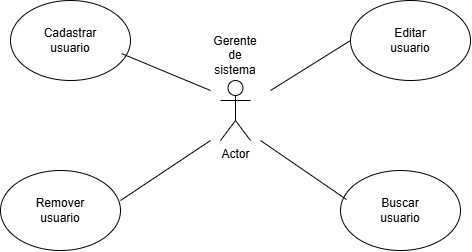

The diagram above was exported from draw.io. Its source (the exported page's mxGraphModel, read from the mxfile embedded in the PNG):
<mxGraphModel dx="860" dy="473" grid="1" gridSize="10" guides="1" tooltips="1" connect="1" arrows="1" fold="1" page="1" pageScale="1" pageWidth="827" pageHeight="1169" math="0" shadow="0">
  <root>
    <mxCell id="0" />
    <mxCell id="1" parent="0" />
    <mxCell id="etrENrhyQfCxvWG_fqD_-2" parent="1" style="ellipse;whiteSpace=wrap;html=1;shapeInside=1;" value="" vertex="1">
      <mxGeometry height="80" width="120" x="180" y="140" as="geometry" />
    </mxCell>
    <mxCell id="etrENrhyQfCxvWG_fqD_-3" parent="1" style="ellipse;whiteSpace=wrap;html=1;shapeInside=1;" value="" vertex="1">
      <mxGeometry height="80" width="120" x="170" y="310" as="geometry" />
    </mxCell>
    <mxCell id="etrENrhyQfCxvWG_fqD_-4" parent="1" style="ellipse;whiteSpace=wrap;html=1;shapeInside=1;" value="" vertex="1">
      <mxGeometry height="80" width="120" x="520" y="140" as="geometry" />
    </mxCell>
    <mxCell id="etrENrhyQfCxvWG_fqD_-5" parent="1" style="ellipse;whiteSpace=wrap;html=1;shapeInside=1;" value="" vertex="1">
      <mxGeometry height="80" width="120" x="510" y="310" as="geometry" />
    </mxCell>
    <mxCell id="etrENrhyQfCxvWG_fqD_-7" edge="1" parent="1" style="endArrow=none;html=1;rounded=0;" target="etrENrhyQfCxvWG_fqD_-1" value="">
      <mxGeometry height="50" relative="1" width="50" as="geometry">
        <mxPoint x="390" y="270" as="sourcePoint" />
        <mxPoint x="440" y="220" as="targetPoint" />
      </mxGeometry>
    </mxCell>
    <mxCell id="etrENrhyQfCxvWG_fqD_-1" parent="1" style="shape=umlActor;verticalLabelPosition=bottom;verticalAlign=top;html=1;outlineConnect=0;" value="Actor" vertex="1">
      <mxGeometry height="60" width="30" x="390" y="220" as="geometry" />
    </mxCell>
    <mxCell id="etrENrhyQfCxvWG_fqD_-9" edge="1" parent="1" style="endArrow=none;html=1;rounded=0;entryX=0;entryY=0.5;entryDx=0;entryDy=0;" target="etrENrhyQfCxvWG_fqD_-4" value="">
      <mxGeometry height="50" relative="1" width="50" as="geometry">
        <mxPoint x="440" y="230" as="sourcePoint" />
        <mxPoint x="500" y="180" as="targetPoint" />
      </mxGeometry>
    </mxCell>
    <mxCell id="etrENrhyQfCxvWG_fqD_-10" edge="1" parent="1" style="endArrow=none;html=1;rounded=0;entryX=0.05;entryY=0.363;entryDx=0;entryDy=0;entryPerimeter=0;" target="etrENrhyQfCxvWG_fqD_-5" value="">
      <mxGeometry height="50" relative="1" width="50" as="geometry">
        <mxPoint x="430" y="280" as="sourcePoint" />
        <mxPoint x="500" y="340" as="targetPoint" />
      </mxGeometry>
    </mxCell>
    <mxCell id="etrENrhyQfCxvWG_fqD_-11" edge="1" parent="1" style="endArrow=none;html=1;rounded=0;" value="">
      <mxGeometry height="50" relative="1" width="50" as="geometry">
        <mxPoint x="380" y="280" as="sourcePoint" />
        <mxPoint x="290" y="340" as="targetPoint" />
      </mxGeometry>
    </mxCell>
    <mxCell id="etrENrhyQfCxvWG_fqD_-12" edge="1" parent="1" source="etrENrhyQfCxvWG_fqD_-2" style="endArrow=none;html=1;rounded=0;exitX=0.925;exitY=0.663;exitDx=0;exitDy=0;exitPerimeter=0;" value="">
      <mxGeometry height="50" relative="1" width="50" as="geometry">
        <mxPoint x="270" y="180" as="sourcePoint" />
        <mxPoint x="380" y="230" as="targetPoint" />
      </mxGeometry>
    </mxCell>
    <mxCell id="etrENrhyQfCxvWG_fqD_-13" parent="1" style="text;html=1;whiteSpace=wrap;strokeColor=none;fillColor=none;align=center;verticalAlign=middle;rounded=0;" value="Cadastrar&lt;div&gt;usuario&lt;/div&gt;" vertex="1">
      <mxGeometry height="30" width="60" x="210" y="165" as="geometry" />
    </mxCell>
    <mxCell id="etrENrhyQfCxvWG_fqD_-15" parent="1" style="text;html=1;whiteSpace=wrap;strokeColor=none;fillColor=none;align=center;verticalAlign=middle;rounded=0;" value="Remover&lt;div&gt;usuario&lt;/div&gt;" vertex="1">
      <mxGeometry height="30" width="60" x="200" y="335" as="geometry" />
    </mxCell>
    <mxCell id="etrENrhyQfCxvWG_fqD_-16" parent="1" style="text;html=1;whiteSpace=wrap;strokeColor=none;fillColor=none;align=center;verticalAlign=middle;rounded=0;" value="Editar&lt;div&gt;usuario&lt;/div&gt;" vertex="1">
      <mxGeometry height="30" width="60" x="550" y="165" as="geometry" />
    </mxCell>
    <mxCell id="etrENrhyQfCxvWG_fqD_-18" parent="1" style="text;html=1;whiteSpace=wrap;strokeColor=none;fillColor=none;align=center;verticalAlign=middle;rounded=0;" value="Buscar&lt;div&gt;usuario&lt;/div&gt;" vertex="1">
      <mxGeometry height="30" width="60" x="540" y="335" as="geometry" />
    </mxCell>
    <mxCell id="etrENrhyQfCxvWG_fqD_-19" parent="1" style="text;html=1;whiteSpace=wrap;strokeColor=none;fillColor=none;align=center;verticalAlign=middle;rounded=0;" value="Gerente de sistema" vertex="1">
      <mxGeometry height="30" width="60" x="375" y="180" as="geometry" />
    </mxCell>
  </root>
</mxGraphModel>